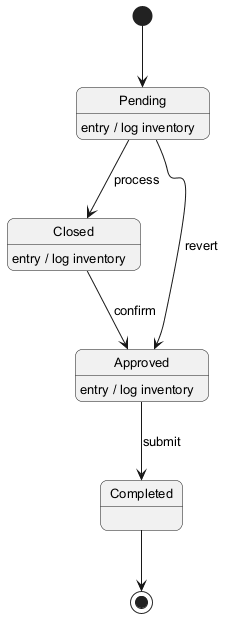

The diagram above was rendered by PlantUML. Its source (embedded in the PNG):
@startuml
skinparam backgroundColor #FFFFFF
skinparam roundCorner 15
skinparam defaultFontSize 13
[*] --> Pending
Pending --> Closed : process
Pending : entry / log inventory
Closed --> Approved : confirm
Closed : entry / log inventory
Approved --> Completed : submit
Approved : entry / log inventory
Pending --> Approved : revert
Completed --> [*]
@enduml